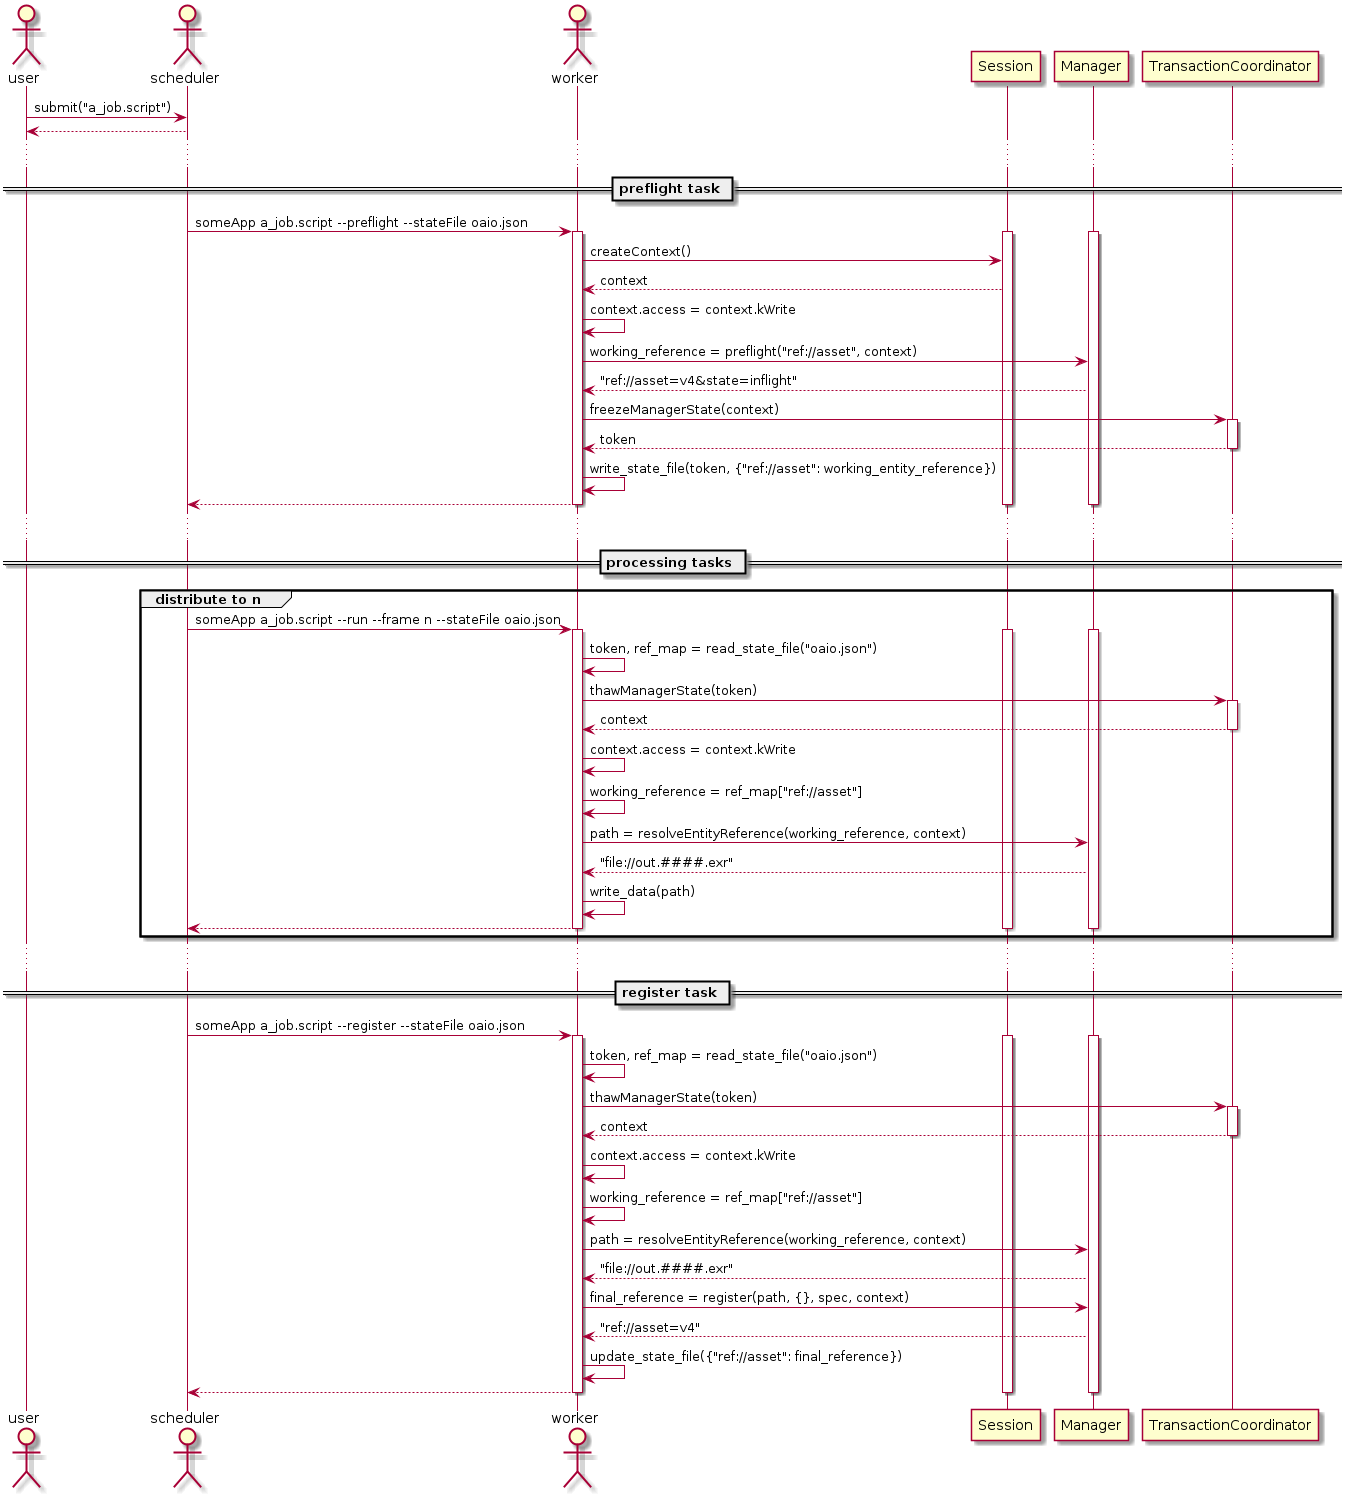

The diagram above was rendered by PlantUML. Its source (embedded in the PNG):
@startuml
actor user
actor scheduler
actor worker
user -> scheduler : submit("a_job.script")
scheduler --> user :
...
== preflight task ==
scheduler -> worker : someApp a_job.script ~--preflight --stateFile oaio.json
activate worker
activate Session
activate Manager
worker -> Session : createContext()
Session --> worker : context
worker -> worker : context.access = context.kWrite
worker -> Manager : working_reference = preflight("ref://asset", context)
Manager --> worker : "ref://asset=v4&state=inflight"
worker -> TransactionCoordinator : freezeManagerState(context)
activate TransactionCoordinator
TransactionCoordinator --> worker : token
deactivate TransactionCoordinator
worker -> worker : write_state_file(token, {"ref://asset": working_entity_reference})
worker --> scheduler
deactivate Session
deactivate Manager
deactivate worker
...
== processing tasks ==
group distribute to n
    scheduler -> worker : someApp a_job.script ~--run ~--frame n --stateFile oaio.json
    activate worker
    activate Session
    activate Manager
    worker -> worker : token, ref_map = read_state_file("oaio.json")
    worker -> TransactionCoordinator : thawManagerState(token)
    activate TransactionCoordinator
    TransactionCoordinator --> worker : context
    deactivate TransactionCoordinator
    worker -> worker : context.access = context.kWrite
    worker -> worker : working_reference = ref_map["ref://asset"]
    worker -> Manager : path = resolveEntityReference(working_reference, context)
    Manager --> worker : "file://out.####.exr"
    worker -> worker : write_data(path)
    worker --> scheduler
    deactivate Session
    deactivate Manager
    deactivate worker
end
...
== register task ==
scheduler -> worker : someApp a_job.script ~--register --stateFile oaio.json
activate worker
activate Session
activate Manager
worker -> worker : token, ref_map = read_state_file("oaio.json")
worker -> TransactionCoordinator : thawManagerState(token)
activate TransactionCoordinator
TransactionCoordinator --> worker : context
deactivate TransactionCoordinator
worker -> worker : context.access = context.kWrite
worker -> worker : working_reference = ref_map["ref://asset"]
worker -> Manager : path = resolveEntityReference(working_reference, context)
Manager --> worker : "file://out.####.exr"
worker -> Manager : final_reference = register(path, {}, spec, context)
Manager --> worker : "ref://asset=v4"
worker -> worker : update_state_file({"ref://asset": final_reference})
worker --> scheduler
deactivate Session
deactivate Manager
deactivate worker
@enduml